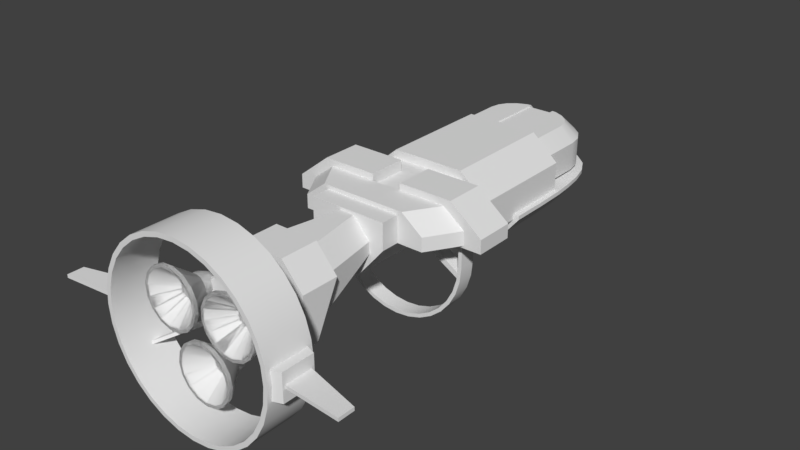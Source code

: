 # Source: PatrolU.blend  (saved by Blender 2.79.0; exported with 4.5.12 LTS)
import bpy
from mathutils import Matrix  # noqa: F401  (used for matrix-valued properties, if any)

bpy.ops.wm.read_factory_settings(use_empty=True)
scene = bpy.context.scene
scene.name = 'Scene'

# ---- collections
col_collection_1 = bpy.data.collections.new('Collection 1'); scene.collection.children.link(col_collection_1)

# ---- materials (node trees are filled in below, after node groups)
mat_material = bpy.data.materials.new('Material')
mat_material.alpha_threshold = 0.0
mat_material.use_transparent_shadow = False
mat_material.roughness = 0.5
mat_material.line_color = (0.0, 0.0, 0.0, 1.0)

# ---- material node trees

# ---- world
world_world = bpy.data.worlds.new('World'); scene.world = world_world
world_world.color = (0.05088, 0.05088, 0.05088)
world_world.use_sun_shadow = False
world_world.sun_shadow_jitter_overblur = 0.0
world_world.cycles.sampling_method = 'MANUAL'

# ---- meshes
me_cylinder = bpy.data.meshes.new('Cylinder')
me_cylinder.from_pydata([(0.0, 12.82, 31.53), (0.0, 12.18, 38.16), (2.501, 12.57, 31.53), (2.376, 11.95, 38.16), (4.906, 11.84, 31.53), (4.661, 11.25, 38.16), (7.123, 10.66, 31.53), (6.767, 10.13, 38.16), (9.065, 9.065, 31.53), (8.612, 8.612, 38.16), (10.66, 7.123, 31.53), (10.13, 6.767, 38.16), (11.84, 4.906, 31.53), (11.25, 4.661, 38.16), (12.63, 1.916, 32.12), (11.95, 2.376, 38.16), (12.82, 2.902e-06, 32.12), (12.18, 1.973e-06, 38.16), (12.63, -1.916, 32.12), (11.95, -2.376, 38.16), (11.84, -4.906, 31.53), (11.25, -4.661, 38.16), (10.66, -7.123, 31.53), (10.13, -6.767, 38.16), (9.065, -9.065, 31.53), (8.612, -8.612, 38.16), (7.123, -10.66, 31.53), (6.767, -10.13, 38.16), (4.906, -11.84, 31.53), (4.661, -11.25, 38.16), (2.501, -12.57, 31.53), (2.376, -11.95, 38.16), (0.0, -12.82, 31.53), (0.0, -12.18, 38.16), (2.501, 12.57, 38.16), (0.0, 12.82, 38.16), (4.906, 11.84, 38.16), (7.123, 10.66, 38.16), (9.065, 9.065, 38.16), (10.66, 7.123, 38.16), (11.84, 4.906, 38.16), (12.63, 1.916, 37.58), (12.82, 2.072e-06, 37.58), (12.63, -1.916, 37.58), (11.84, -4.906, 38.16), (10.66, -7.123, 38.16), (9.065, -9.065, 38.16), (7.123, -10.66, 38.16), (4.906, -11.84, 38.16), (2.501, -12.57, 38.16), (0.0, -12.82, 38.16), (2.376, 11.95, 31.53), (0.0, 12.18, 31.53), (4.661, 11.25, 31.53), (6.767, 10.13, 31.53), (8.612, 8.612, 31.53), (10.13, 6.767, 31.53), (11.25, 4.661, 31.53), (11.95, 2.376, 31.53), (12.18, 1.808e-06, 31.53), (11.95, -2.376, 31.53), (11.25, -4.661, 31.53), (10.13, -6.767, 31.53), (8.612, -8.612, 31.53), (6.767, -10.13, 31.53), (4.661, -11.25, 31.53), (2.376, -11.95, 31.53), (0.0, -12.18, 31.53), (6.238, -4.026, 24.12), (6.238, -4.026, 26.26), (6.238, 2.822, 20.74), (6.238, 2.822, 26.26), (0.0, -4.026, 24.12), (0.0, -4.026, 26.26), (3.494, 1.146, 12.13), (0.0, 2.822, 26.26), (0.9722, 4.887, 26.2), (0.0, 4.983, 26.2), (1.907, 4.604, 26.2), (2.769, 4.143, 26.2), (3.524, 3.524, 26.2), (4.143, 2.769, 26.2), (4.604, 1.907, 26.2), (4.887, 0.9722, 26.2), (4.983, 1.474e-06, 26.2), (4.887, -0.9722, 26.2), (4.604, -1.907, 26.2), (4.143, -2.769, 26.2), (3.524, -3.524, 26.2), (2.769, -4.143, 26.2), (1.907, -4.604, 26.2), (0.9722, -4.887, 26.2), (0.0, -4.983, 26.2), (3.209, -7.856, 24.12), (3.209, -7.856, 26.26), (0.0, -7.856, 24.12), (0.0, -7.856, 26.26), (0.2394, 4.452, 30.47), (0.0, 4.452, 30.47), (0.2394, 4.452, 29.02), (0.0, 4.452, 29.02), (0.1987, 12.34, 34.67), (0.0, 12.34, 34.67), (0.1987, 12.34, 33.47), (0.0, 12.34, 33.47), (3.736, -2.433, 30.47), (3.736, -2.433, 29.02), (10.59, -6.341, 34.67), (10.59, -6.341, 33.47), (3.976, -2.019, 30.47), (3.856, -2.226, 30.47), (3.976, -2.019, 29.02), (10.79, -5.997, 34.67), (10.69, -6.169, 34.67), (10.79, -5.997, 33.47), (3.195, 6.386, 20.74), (3.195, 6.386, 26.26), (0.0, 6.386, 20.74), (0.0, 6.386, 26.26), (5.048, -3.308, 23.77), (5.048, 2.822, 20.74), (0.0, -3.308, 23.77), (0.0, 5.646, 20.74), (2.637, 5.646, 20.74), (3.494, 2.822, 12.13), (0.0, 1.146, 12.13), (0.0, 2.822, 12.13), (0.0, 5.646, 12.13), (1.082, 5.646, 12.13), (0.9069, 4.56, 31.07), (0.9722, 4.887, 30.74), (0.0, 4.649, 31.07), (0.0, 4.983, 30.74), (1.779, 4.295, 31.07), (1.907, 4.604, 30.74), (2.583, 3.865, 31.07), (2.769, 4.143, 30.74), (3.287, 3.287, 31.07), (3.524, 3.524, 30.74), (3.865, 2.583, 31.07), (4.143, 2.769, 30.74), (4.295, 1.779, 31.07), (4.604, 1.907, 30.74), (4.56, 0.907, 31.07), (4.887, 0.9722, 30.74), (4.649, 1.535e-06, 31.07), (4.983, 1.531e-06, 30.74), (4.56, -0.9069, 31.07), (4.887, -0.9722, 30.74), (4.295, -1.779, 31.07), (4.604, -1.907, 30.74), (3.865, -2.583, 31.07), (4.143, -2.769, 30.74), (3.287, -3.287, 31.07), (3.524, -3.524, 30.74), (2.583, -3.865, 31.07), (2.769, -4.143, 30.74), (1.779, -4.295, 31.07), (1.907, -4.604, 30.74), (0.9069, -4.56, 31.07), (0.9722, -4.887, 30.74), (0.0, -4.983, 30.74), (0.0, -4.649, 31.07), (9.952, 2.534, 0.615), (10.48, 2.534, 2.995), (10.48, 2.534, 0.615), (9.952, 2.534, 2.995), (0.0, 1.39, 12.13), (0.0, -1.639, 12.13), (1.1, -1.639, 12.13), (2.09, 1.39, 12.13), (0.0, -1.639, 20.4), (0.0, 1.39, 12.61), (1.1, -1.639, 20.4), (2.09, 1.39, 12.61), (6.57, -1.891, -29.55), (7.669, -3.145, -24.03), (2.543, -5.573, -25.39), (2.543, -3.025, -31.19), (2.543, -6.147, -9.962), (7.883, -3.424, -9.962), (9.656, -0.7869, -22.71), (8.538, -0.7869, -27.97), (2.543, -0.7869, -33.7), (2.543, -6.107, -16.83), (2.543, -5.853, -22.49), (2.543, -4.75, -28.29), (5.626, -0.7869, -31.69), (7.881, -3.405, -16.24), (7.817, -3.281, -21.19), (7.29, -2.741, -26.9), (4.736, -4.893, -25.01), (4.232, -2.709, -30.73), (10.04, -0.7869, -9.962), (4.781, -5.381, -9.962), (9.911, -0.7869, -19.92), (10.03, -0.7869, -15.66), (7.39, -0.7869, -30.09), (9.217, -0.7869, -25.55), (3.768, -0.7869, -33.14), (4.78, -5.347, -16.66), (4.77, -5.13, -22.12), (4.583, -4.189, -27.9), (6.57, -0.2215, -29.55), (7.29, -0.2215, -26.9), (8.538, -0.2215, -27.97), (5.626, -0.2215, -31.69), (4.232, -0.2215, -30.73), (7.883, -0.2215, -9.962), (7.881, -0.2215, -16.24), (7.817, -0.2215, -21.19), (7.669, -0.2215, -24.03), (9.656, -0.2215, -22.71), (4.736, -0.2215, -25.01), (2.543, -0.2215, -25.39), (2.543, -0.2215, -22.49), (2.543, -0.2215, -28.29), (2.543, -0.2215, -16.83), (2.543, -0.2215, -9.962), (2.543, -0.2215, -31.19), (2.543, -0.2215, -33.7), (4.781, -0.2215, -9.962), (10.04, -0.2215, -9.962), (9.911, -0.2215, -19.92), (9.217, -0.2215, -25.55), (7.39, -0.2215, -30.09), (10.03, -0.2215, -15.66), (3.768, -0.2215, -33.14), (4.78, -0.2215, -16.66), (4.77, -0.2215, -22.12), (4.583, -0.2215, -27.9), (1.609, -2.445, 12.13), (5.626, 6.009, 12.13), (0.0, -2.445, 12.13), (0.0, 6.009, 12.13), (1.609, -2.445, -3.559), (5.626, 6.009, -3.559), (0.0, -2.445, -3.559), (0.0, 6.009, -3.559), (5.269, 7.23, -3.323), (0.0, 7.23, -3.323), (0.0, -4.739, -3.323), (5.269, 7.23, -19.84), (0.0, 7.23, -19.84), (0.0, -4.739, -19.84), (9.196, -0.9846, -3.323), (4.417, -4.739, -3.323), (4.417, -4.739, -19.84), (9.196, -0.9846, -19.84), (9.196, 3.796, -3.323), (9.196, 3.796, -19.84), (5.626, 2.276, 12.13), (0.0, 2.681, 12.13), (5.626, 2.276, -3.559), (0.0, 6.247, -4.897), (2.24, 6.247, -4.897), (0.0, -8.534, -8.467), (2.24, -1.522, -31.77), (2.24, -8.534, -24.66), (0.0, -8.534, -24.66), (0.0, -1.522, -31.77), (2.24, -3.845, -5.816), (2.24, -8.534, -8.467), (7.944, 0.3993, -19.48), (1.847, 0.3993, -19.48), (0.0, 6.247, -29.61), (0.0, 4.052, -31.77), (2.24, 4.052, -31.77), (2.24, 6.247, -29.61), (1.847, 0.3993, -31.98), (7.944, 0.3993, -25.9), (3.025, 0.3993, -31.83), (5.009, 0.3993, -30.94), (6.584, 0.3993, -29.56), (7.595, 0.3993, -27.82), (1.847, 6.44, -19.48), (0.0, -12.23, 2.995), (0.0, -12.75, 0.615), (1.942, -12.04, 2.995), (2.044, -12.55, 0.615), (3.808, -11.47, 2.995), (4.009, -11.96, 0.615), (5.529, -10.55, 2.995), (5.82, -10.99, 0.615), (7.037, -9.315, 2.995), (7.407, -9.685, 0.615), (8.275, -7.807, 2.995), (8.71, -8.098, 0.615), (9.194, -6.086, 2.995), (9.678, -6.287, 0.615), (9.761, -4.219, 2.995), (10.27, -4.321, 0.615), (9.952, -2.278, 2.995), (10.48, -2.278, 0.615), (14.63, 1.888, 4.91), (14.63, 1.888, -0.6346), (3.199, 1.888, 4.91), (3.199, 1.888, -0.6346), (14.63, 3.858, 4.91), (14.63, 3.858, -0.6346), (2.186, 3.858, 4.91), (2.186, 3.858, -0.6346), (10.0, 7.522, 4.91), (10.0, 7.522, -0.6346), (2.186, 7.522, 4.91), (2.186, 7.522, -0.6346), (3.292, -0.467, 2.612), (3.292, -0.467, 0.7782), (3.943, 0.2978, 2.612), (3.943, 0.2978, 0.7782), (9.8, -4.366, 0.7782), (9.8, -4.366, 2.612), (9.992, -3.655, 2.612), (9.992, -3.655, 0.7782), (10.48, -2.278, 2.995), (10.27, -4.321, 2.995), (9.678, -6.287, 2.995), (8.71, -8.098, 2.995), (7.407, -9.685, 2.995), (5.82, -10.99, 2.995), (4.009, -11.96, 2.995), (2.044, -12.55, 2.995), (0.0, -12.75, 2.995), (9.952, -2.278, 0.615), (9.761, -4.219, 0.615), (9.194, -6.086, 0.615), (8.275, -7.807, 0.615), (7.037, -9.315, 0.615), (5.529, -10.55, 0.615), (3.808, -11.47, 0.615), (1.942, -12.04, 0.615), (0.0, -12.23, 0.615), (12.57, 2.501, 38.16), (12.57, 2.501, 31.53), (12.82, 2.902e-06, 31.53), (12.82, 2.072e-06, 38.16), (12.57, -2.501, 31.53), (12.57, -2.501, 38.16), (13.89, 2.066e-06, 37.13), (13.89, 2.935e-06, 32.56), (13.89, 1.916, 37.13), (13.89, 1.916, 32.56), (13.89, -1.916, 32.56), (13.89, -1.916, 37.13), (13.89, 2.369e-06, 36.75), (13.89, 2.408e-06, 32.95), (13.89, 0.2327, 36.75), (13.89, 0.2327, 32.95), (13.89, -0.2327, 32.95), (13.89, -0.2327, 36.75), (21.61, 2.396e-06, 37.36), (21.61, 2.5e-06, 35.04), (21.61, 0.2327, 37.36), (21.61, 0.2327, 35.04), (21.61, -0.2327, 35.04), (21.61, -0.2327, 37.36), (0.0, -3.845, -5.816), (7.944, 4.406, -19.48), (5.909, 6.44, -19.48), (5.909, 6.44, -25.71), (7.944, 4.406, -25.9), (1.847, 6.44, -29.93), (1.847, 4.406, -31.98), (7.595, 4.406, -27.82), (5.657, 6.44, -27.11), (6.584, 4.406, -29.56), (4.993, 6.44, -28.25), (5.009, 4.406, -30.94), (3.899, 6.44, -29.21), (3.025, 4.406, -31.83), (2.459, 6.44, -29.85), (12.1, 2.226, 4.91), (0.2122, 2.226, 4.91), (12.1, 4.195, 4.91), (0.0, 4.195, 4.91), (9.017, 6.581, 4.91), (0.0, 6.581, 4.91), (9.303, 2.226, 9.412), (0.2122, 2.226, 9.412), (9.303, 4.195, 9.412), (0.0, 4.195, 9.412), (6.216, 6.581, 9.412), (0.0, 6.581, 9.412), (3.109, 2.46, 31.98), (3.147, 3.046, 31.98), (3.407, 3.573, 31.98), (3.849, 3.96, 31.98), (4.405, 4.149, 31.98), (4.991, 4.111, 31.98), (5.518, 3.851, 31.98), (5.518, 3.851, 31.32), (4.991, 4.111, 31.32), (4.405, 4.149, 31.32), (3.849, 3.96, 31.32), (3.407, 3.573, 31.32), (3.147, 3.046, 31.32), (3.109, 2.46, 31.32), (0.5058, 2.117, 35.33), (0.6112, 3.726, 35.33), (1.324, 5.172, 35.33), (2.536, 6.234, 35.33), (4.062, 6.752, 35.33), (5.671, 6.647, 35.33), (7.116, 5.934, 35.33), (3.419, 2.639, 26.93), (2.892, 2.899, 26.93), (2.306, 2.937, 26.93), (1.75, 2.748, 26.93), (1.308, 2.361, 26.93), (1.048, 1.834, 26.93), (1.01, 1.248, 26.93), (3.298, 1.904, 31.98), (3.685, 1.462, 31.98), (4.212, 1.203, 31.98), (4.798, 1.164, 31.98), (5.354, 1.353, 31.98), (5.796, 1.74, 31.98), (6.056, 2.267, 31.98), (6.094, 2.853, 31.98), (5.905, 3.409, 31.98), (5.905, 3.409, 31.32), (6.094, 2.853, 31.32), (6.056, 2.267, 31.32), (5.796, 1.74, 31.32), (5.354, 1.353, 31.32), (4.798, 1.164, 31.32), (4.212, 1.203, 31.32), (3.685, 1.462, 31.32), (3.298, 1.904, 31.32), (2.087, -0.6207, 35.33), (1.024, 0.5912, 35.33), (3.532, -1.334, 35.33), (5.141, -1.439, 35.33), (6.667, -0.9209, 35.33), (7.879, 0.1419, 35.33), (8.592, 1.588, 35.33), (8.697, 3.196, 35.33), (8.179, 4.722, 35.33), (1.199, 0.692, 26.93), (3.806, 2.197, 26.93), (3.995, 1.641, 26.93), (3.956, 1.055, 26.93), (3.697, 0.5283, 26.93), (3.255, 0.141, 26.93), (2.699, -0.04783, 26.93), (2.113, -0.009411, 26.93), (1.586, 0.2504, 26.93), (0.8969, 2.169, 35.84), (1.366, 0.7884, 35.84), (0.9922, 3.624, 35.84), (1.637, 4.931, 35.84), (2.733, 5.893, 35.84), (4.114, 6.361, 35.84), (5.569, 6.266, 35.84), (6.876, 5.621, 35.84), (7.838, 4.525, 35.84), (2.327, -0.3078, 35.84), (3.634, -0.9526, 35.84), (5.089, -1.048, 35.84), (6.47, -0.5793, 35.84), (7.566, 0.382, 35.84), (8.211, 1.69, 35.84), (8.306, 3.144, 35.84), (0.5058, 2.117, 35.84), (1.024, 0.5912, 35.84), (0.6112, 3.726, 35.84), (1.324, 5.172, 35.84), (2.536, 6.234, 35.84), (4.062, 6.752, 35.84), (5.671, 6.647, 35.84), (7.116, 5.934, 35.84), (8.179, 4.722, 35.84), (2.087, -0.6207, 35.84), (3.532, -1.334, 35.84), (5.141, -1.439, 35.84), (6.667, -0.9209, 35.84), (7.879, 0.1419, 35.84), (8.592, 1.588, 35.84), (8.697, 3.196, 35.84), (3.332, 2.49, 33.05), (3.493, 2.016, 33.05), (3.365, 2.988, 33.05), (3.586, 3.436, 33.05), (3.961, 3.766, 33.05), (4.434, 3.926, 33.05), (4.933, 3.894, 33.05), (5.381, 3.673, 33.05), (5.71, 3.297, 33.05), (3.822, 1.641, 33.05), (4.27, 1.42, 33.05), (4.769, 1.387, 33.05), (5.242, 1.548, 33.05), (5.617, 1.877, 33.05), (5.838, 2.325, 33.05), (5.871, 2.824, 33.05), (3.332, 2.49, 31.75), (3.493, 2.016, 31.75), (3.365, 2.988, 31.75), (3.586, 3.436, 31.75), (3.961, 3.766, 31.75), (4.434, 3.926, 31.75), (4.933, 3.894, 31.75), (5.381, 3.673, 31.75), (5.71, 3.297, 31.75), (3.822, 1.641, 31.75), (4.27, 1.42, 31.75), (4.769, 1.387, 31.75), (5.242, 1.548, 31.75), (5.617, 1.877, 31.75), (5.838, 2.325, 31.75), (5.871, 2.824, 31.75), (-3.685, 1.462, 31.98), (-4.212, 1.203, 31.98), (-4.798, 1.164, 31.98), (-5.354, 1.353, 31.98), (-5.796, 1.74, 31.98), (-6.056, 2.267, 31.98), (-6.094, 2.853, 31.98), (-6.094, 2.853, 31.32), (-6.056, 2.267, 31.32), (-5.796, 1.74, 31.32), (-5.354, 1.353, 31.32), (-4.798, 1.164, 31.32), (-4.212, 1.203, 31.32), (-3.685, 1.462, 31.32), (-2.087, -0.6207, 35.33), (-3.532, -1.334, 35.33), (-5.141, -1.439, 35.33), (-6.667, -0.9209, 35.33), (-7.879, 0.1419, 35.33), (-8.592, 1.588, 35.33), (-8.697, 3.196, 35.33), (-3.995, 1.641, 26.93), (-3.956, 1.055, 26.93), (-3.697, 0.5283, 26.93), (-3.255, 0.141, 26.93), (-2.699, -0.04783, 26.93), (-2.113, -0.009412, 26.93), (-1.586, 0.2504, 26.93), (-3.298, 1.904, 31.98), (-3.109, 2.46, 31.98), (-3.147, 3.046, 31.98), (-3.407, 3.573, 31.98), (-3.849, 3.96, 31.98), (-4.405, 4.149, 31.98), (-4.991, 4.111, 31.98), (-5.518, 3.851, 31.98), (-5.905, 3.409, 31.98), (-5.905, 3.409, 31.32), (-5.518, 3.851, 31.32), (-4.991, 4.111, 31.32), (-4.405, 4.149, 31.32), (-3.849, 3.96, 31.32), (-3.407, 3.573, 31.32), (-3.147, 3.046, 31.32), (-3.109, 2.46, 31.32), (-3.298, 1.904, 31.32), (-0.5058, 2.117, 35.33), (-1.024, 0.5912, 35.33), (-0.6112, 3.726, 35.33), (-1.324, 5.172, 35.33), (-2.536, 6.234, 35.33), (-4.062, 6.752, 35.33), (-5.671, 6.647, 35.33), (-7.116, 5.934, 35.33), (-8.179, 4.722, 35.33), (-1.199, 0.692, 26.93), (-3.806, 2.197, 26.93), (-3.419, 2.639, 26.93), (-2.892, 2.899, 26.93), (-2.306, 2.937, 26.93), (-1.75, 2.748, 26.93), (-1.308, 2.361, 26.93), (-1.048, 1.834, 26.93), (-1.01, 1.248, 26.93), (-2.327, -0.3078, 35.84), (-1.366, 0.7884, 35.84), (-3.634, -0.9526, 35.84), (-5.089, -1.048, 35.84), (-6.47, -0.5793, 35.84), (-7.566, 0.382, 35.84), (-8.211, 1.69, 35.84), (-8.306, 3.144, 35.84), (-7.838, 4.525, 35.84), (-0.8969, 2.169, 35.84), (-0.9922, 3.624, 35.84), (-1.637, 4.931, 35.84), (-2.733, 5.893, 35.84), (-4.114, 6.361, 35.84), (-5.569, 6.266, 35.84), (-6.876, 5.621, 35.84), (-2.087, -0.6207, 35.84), (-1.024, 0.5912, 35.84), (-3.532, -1.334, 35.84), (-5.141, -1.439, 35.84), (-6.667, -0.9209, 35.84), (-7.879, 0.1419, 35.84), (-8.592, 1.588, 35.84), (-8.697, 3.196, 35.84), (-8.179, 4.722, 35.84), (-0.5058, 2.117, 35.84), (-0.6112, 3.726, 35.84), (-1.324, 5.172, 35.84), (-2.536, 6.234, 35.84), (-4.062, 6.752, 35.84), (-5.671, 6.647, 35.84), (-7.116, 5.934, 35.84), (-3.822, 1.641, 33.05), (-3.493, 2.016, 33.05), (-4.27, 1.42, 33.05), (-4.769, 1.387, 33.05), (-5.242, 1.548, 33.05), (-5.617, 1.877, 33.05), (-5.838, 2.325, 33.05), (-5.871, 2.824, 33.05), (-5.71, 3.297, 33.05), (-3.332, 2.49, 33.05), (-3.365, 2.988, 33.05), (-3.586, 3.436, 33.05), (-3.961, 3.766, 33.05), (-4.434, 3.926, 33.05), (-4.933, 3.894, 33.05), (-5.381, 3.673, 33.05), (-3.822, 1.641, 31.75), (-3.493, 2.016, 31.75), (-4.27, 1.42, 31.75), (-4.769, 1.387, 31.75), (-5.242, 1.548, 31.75), (-5.617, 1.877, 31.75), (-5.838, 2.325, 31.75), (-5.871, 2.824, 31.75), (-5.71, 3.297, 31.75), (-3.332, 2.49, 31.75), (-3.365, 2.988, 31.75), (-3.586, 3.436, 31.75), (-3.961, 3.766, 31.75), (-4.434, 3.926, 31.75), (-4.933, 3.894, 31.75), (-5.381, 3.673, 31.75), (0.5761, -3.923, 31.98), (1.065, -4.249, 31.98), (1.391, -4.737, 31.98), (1.505, -5.313, 31.98), (1.391, -5.89, 31.98), (1.065, -6.378, 31.98), (0.5761, -6.704, 31.98), (0.5761, -6.704, 31.32), (1.065, -6.378, 31.32), (1.391, -5.89, 31.32), (1.505, -5.313, 31.32), (1.391, -4.737, 31.32), (1.065, -4.249, 31.32), (0.5761, -3.923, 31.32), (1.581, -1.497, 35.33), (2.921, -2.392, 35.33), (3.817, -3.733, 35.33), (4.131, -5.313, 35.33), (3.817, -6.894, 35.33), (2.921, -8.234, 35.33), (1.581, -9.13, 35.33), (0.5761, -4.28, 26.93), (1.065, -3.954, 26.93), (1.391, -3.466, 26.93), (1.505, -2.889, 26.93), (1.391, -2.313, 26.93), (1.065, -1.825, 26.93), (0.5761, -1.499, 26.93), (7.45e-07, -3.808, 31.98), (-0.5761, -3.923, 31.98), (-1.065, -4.249, 31.98), (-1.391, -4.737, 31.98), (-1.505, -5.313, 31.98), (-1.391, -5.89, 31.98), (-1.065, -6.378, 31.98), (-0.5761, -6.704, 31.98), (7.45e-07, -6.819, 31.98), (7.45e-07, -6.819, 31.32), (-0.5761, -6.704, 31.32), (-1.065, -6.378, 31.32), (-1.391, -5.89, 31.32), (-1.505, -5.313, 31.32), (-1.391, -4.737, 31.32), (-1.065, -4.249, 31.32), (-0.5761, -3.923, 31.32), (7.45e-07, -3.808, 31.32), (-1.581, -1.497, 35.33), (7.45e-07, -1.182, 35.33), (-2.921, -2.392, 35.33), (-3.817, -3.733, 35.33), (-4.131, -5.313, 35.33), (-3.817, -6.894, 35.33), (-2.921, -8.234, 35.33), (-1.581, -9.13, 35.33), (7.45e-07, -9.444, 35.33), (7.45e-07, -1.384, 26.93), (7.45e-07, -4.395, 26.93), (-0.5761, -4.28, 26.93), (-1.065, -3.954, 26.93), (-1.391, -3.466, 26.93), (-1.505, -2.889, 26.93), (-1.391, -2.313, 26.93), (-1.065, -1.825, 26.93), (-0.5761, -1.499, 26.93), (1.43, -1.861, 35.84), (5.638e-07, -1.577, 35.84), (2.642, -2.671, 35.84), (3.452, -3.883, 35.84), (3.737, -5.313, 35.84), (3.452, -6.743, 35.84), (2.642, -7.956, 35.84), (1.43, -8.766, 35.84), (5.638e-07, -9.05, 35.84), (-1.43, -1.861, 35.84), (-2.642, -2.671, 35.84), (-3.452, -3.883, 35.84), (-3.737, -5.313, 35.84), (-3.452, -6.743, 35.84), (-2.642, -7.956, 35.84), (-1.43, -8.766, 35.84), (1.581, -1.497, 35.84), (5.638e-07, -1.182, 35.84), (2.921, -2.392, 35.84), (3.817, -3.733, 35.84), (4.131, -5.313, 35.84), (3.817, -6.894, 35.84), (2.921, -8.234, 35.84), (1.581, -9.13, 35.84), (5.638e-07, -9.444, 35.84), (-1.581, -1.497, 35.84), (-2.921, -2.392, 35.84), (-3.817, -3.733, 35.84), (-4.131, -5.313, 35.84), (-3.817, -6.894, 35.84), (-2.921, -8.234, 35.84), (-1.581, -9.13, 35.84), (0.49, -4.13, 33.05), (-1.574e-06, -4.033, 33.05), (0.9054, -4.408, 33.05), (1.183, -4.823, 33.05), (1.28, -5.313, 33.05), (1.183, -5.803, 33.05), (0.9054, -6.219, 33.05), (0.49, -6.496, 33.05), (-1.574e-06, -6.594, 33.05), (-0.49, -4.13, 33.05), (-0.9054, -4.408, 33.05), (-1.183, -4.823, 33.05), (-1.28, -5.313, 33.05), (-1.183, -5.803, 33.05), (-0.9054, -6.219, 33.05), (-0.49, -6.496, 33.05), (0.49, -4.13, 31.75), (-6.758e-07, -4.033, 31.75), (0.9054, -4.408, 31.75), (1.183, -4.823, 31.75), (1.28, -5.313, 31.75), (1.183, -5.803, 31.75), (0.9054, -6.219, 31.75), (0.49, -6.496, 31.75), (-6.758e-07, -6.594, 31.75), (-0.49, -4.13, 31.75), (-0.9054, -4.408, 31.75), (-1.183, -4.823, 31.75), (-1.28, -5.313, 31.75), (-1.183, -5.803, 31.75), (-0.9054, -6.219, 31.75), (-0.49, -6.496, 31.75)], [], [(0, 35, 34, 2), (2, 34, 36, 4), (4, 36, 37, 6), (6, 37, 38, 8), (8, 38, 39, 10), (10, 39, 40, 12), (12, 40, 332, 333), (18, 16, 339, 342), (43, 18, 342, 343), (336, 337, 44, 20), (20, 44, 45, 22), (22, 45, 46, 24), (24, 46, 47, 26), (26, 47, 48, 28), (28, 48, 49, 30), (30, 49, 50, 32), (15, 13, 57, 58), (1, 3, 34, 35), (3, 5, 36, 34), (5, 7, 37, 36), (7, 9, 38, 37), (9, 11, 39, 38), (11, 13, 40, 39), (13, 15, 332, 40), (15, 17, 335, 332), (17, 19, 337, 335), (19, 21, 44, 337), (21, 23, 45, 44), (23, 25, 46, 45), (25, 27, 47, 46), (27, 29, 48, 47), (29, 31, 49, 48), (31, 33, 50, 49), (0, 2, 51, 52), (17, 15, 58, 59), (19, 17, 59, 60), (21, 19, 60, 61), (23, 21, 61, 62), (25, 23, 62, 63), (27, 25, 63, 64), (29, 27, 64, 65), (3, 1, 52, 51), (31, 29, 65, 66), (5, 3, 51, 53), (33, 31, 66, 67), (7, 5, 53, 54), (9, 7, 54, 55), (11, 9, 55, 56), (13, 11, 56, 57), (2, 4, 53, 51), (4, 6, 54, 53), (6, 8, 55, 54), (8, 10, 56, 55), (10, 12, 57, 56), (12, 333, 58, 57), (333, 334, 59, 58), (334, 336, 60, 59), (336, 20, 61, 60), (20, 22, 62, 61), (22, 24, 63, 62), (24, 26, 64, 63), (26, 28, 65, 64), (28, 30, 66, 65), (30, 32, 67, 66), (68, 70, 71, 69), (115, 70, 120, 123), (69, 71, 75, 73), (70, 68, 119, 120), (69, 73, 96, 94), (130, 134, 78, 76), (140, 142, 82, 81), (156, 158, 90, 89), (142, 144, 83, 82), (158, 160, 91, 90), (144, 146, 84, 83), (160, 161, 92, 91), (146, 148, 85, 84), (129, 131, 162, 159, 157, 155, 153, 151, 149, 147, 145, 143, 141, 139, 137, 135, 133), (148, 150, 86, 85), (134, 136, 79, 78), (150, 152, 87, 86), (136, 138, 80, 79), (152, 154, 88, 87), (138, 140, 81, 80), (154, 156, 89, 88), (93, 94, 96, 95), (72, 68, 93, 95), (68, 69, 94, 93), (97, 99, 103, 101), (98, 97, 101, 102), (99, 100, 104, 103), (105, 106, 108, 107), (110, 105, 107, 113), (109, 112, 114, 111), (110, 113, 112, 109), (111, 114, 108, 106), (115, 117, 118, 116), (75, 71, 116, 118), (71, 70, 115, 116), (120, 119, 74, 124), (123, 120, 124, 128), (68, 72, 121, 119), (117, 115, 123, 122), (124, 74, 125, 126), (124, 126, 127, 128), (122, 123, 128, 127), (119, 121, 125, 74), (130, 132, 131, 129), (134, 130, 129, 133), (136, 134, 133, 135), (138, 136, 135, 137), (140, 138, 137, 139), (142, 140, 139, 141), (144, 142, 141, 143), (146, 144, 143, 145), (148, 146, 145, 147), (150, 148, 147, 149), (152, 150, 149, 151), (154, 152, 151, 153), (156, 154, 153, 155), (158, 156, 155, 157), (160, 158, 157, 159), (161, 160, 159, 162), (132, 130, 76, 77), (293, 323, 163, 165), (323, 292, 166, 163), (292, 314, 164, 166), (314, 293, 165, 164), (170, 169, 168, 167), (170, 167, 172, 174), (168, 169, 173, 171), (169, 170, 174, 173), (198, 190, 175, 182), (192, 178, 183, 199), (181, 176, 190, 198), (187, 175, 192, 199), (196, 193, 180, 188), (194, 200, 188, 180), (195, 189, 176, 181), (189, 201, 191, 176), (191, 177, 186, 202), (190, 176, 191, 202), (201, 185, 177, 191), (200, 184, 185, 201), (200, 194, 179, 184), (202, 186, 178, 192), (196, 188, 189, 195), (200, 201, 189, 188), (175, 190, 202, 192), (182, 175, 187, 197), (224, 205, 203, 204), (207, 227, 220, 219), (212, 224, 204, 211), (206, 227, 207, 203), (226, 209, 208, 222), (221, 208, 209, 228), (223, 212, 211, 210), (210, 211, 213, 229), (213, 230, 216, 214), (204, 230, 213, 211), (229, 213, 214, 215), (228, 229, 215, 217), (228, 217, 218, 221), (230, 207, 219, 216), (226, 223, 210, 209), (228, 209, 210, 229), (203, 207, 230, 204), (205, 225, 206, 203), (196, 195, 223, 226), (193, 196, 226, 222), (197, 187, 206, 225), (199, 183, 220, 227), (187, 199, 227, 206), (195, 181, 212, 223), (181, 198, 224, 212), (198, 182, 205, 224), (182, 197, 225, 205), (251, 252, 233, 231), (231, 233, 237, 235), (234, 232, 236, 238), (251, 231, 235, 253), (239, 242, 243, 240), (241, 244, 247, 246), (245, 248, 250, 249), (247, 244, 243, 242, 250, 248), (245, 246, 247, 248), (249, 250, 242, 239), (183, 178, 219, 220), (186, 216, 219, 178), (186, 177, 214, 216), (185, 215, 214, 177), (185, 184, 217, 215), (184, 179, 218, 217), (232, 251, 253, 236), (232, 234, 252, 251), (266, 267, 257, 260), (259, 258, 262, 256), (257, 261, 262, 258), (267, 268, 255, 261, 257), (260, 257, 258, 259), (369, 271, 269, 362), (267, 266, 265, 268), (254, 255, 268, 265), (263, 264, 269, 271, 272, 273, 274, 270), (363, 274, 273, 365), (367, 272, 271, 369), (365, 273, 272, 367), (360, 270, 274, 363), (358, 359, 364, 366, 368, 370, 361, 275), (290, 292, 323, 324), (278, 276, 322, 321), (240, 241, 246, 245, 249, 239), (280, 278, 321, 320), (282, 280, 320, 319), (284, 282, 319, 318), (286, 284, 318, 317), (288, 286, 317, 316), (290, 288, 316, 315), (292, 290, 315, 314), (279, 321, 322, 277), (281, 320, 321, 279), (283, 319, 320, 281), (285, 318, 319, 283), (287, 317, 318, 285), (289, 316, 317, 287), (291, 315, 316, 289), (293, 314, 315, 291), (296, 294, 298, 300), (295, 294, 296, 297), (301, 300, 304, 305), (297, 296, 300, 301), (294, 295, 299, 298), (295, 297, 301, 299), (303, 305, 304, 302), (298, 299, 303, 302), (299, 301, 305, 303), (300, 298, 302, 304), (193, 222, 208, 180), (309, 308, 312, 313), (308, 306, 311, 312), (307, 309, 313, 310), (306, 307, 310, 311), (288, 290, 324, 325), (286, 288, 325, 326), (284, 286, 326, 327), (282, 284, 327, 328), (280, 282, 328, 329), (278, 280, 329, 330), (276, 278, 330, 331), (293, 291, 324, 323), (291, 289, 325, 324), (289, 287, 326, 325), (287, 285, 327, 326), (285, 283, 328, 327), (283, 281, 329, 328), (281, 279, 330, 329), (279, 277, 331, 330), (41, 14, 333, 332), (14, 16, 334, 333), (42, 41, 332, 335), (16, 18, 336, 334), (43, 42, 335, 337), (18, 43, 337, 336), (342, 339, 345, 348), (343, 342, 348, 349), (16, 14, 341, 339), (42, 43, 343, 338), (41, 42, 338, 340), (14, 41, 340, 341), (346, 344, 350, 352), (344, 349, 355, 350), (339, 341, 347, 345), (338, 343, 349, 344), (340, 338, 344, 346), (341, 340, 346, 347), (353, 352, 350, 351), (351, 350, 355, 354), (347, 346, 352, 353), (349, 348, 354, 355), (348, 345, 351, 354), (345, 347, 353, 351), (194, 221, 218, 179), (194, 180, 208, 221), (256, 262, 261, 356), (360, 363, 364, 359), (363, 365, 366, 364), (365, 367, 368, 366), (367, 369, 370, 368), (369, 362, 361, 370), (357, 360, 359, 358), (263, 270, 360, 357), (264, 275, 361, 362, 269), (372, 374, 373, 371), (374, 376, 375, 373), (378, 377, 379, 380), (380, 379, 381, 382), (371, 373, 379, 377), (372, 371, 377, 378), (374, 372, 378, 380), (373, 375, 381, 379), (375, 376, 382, 381), (411, 383, 396, 428), (389, 419, 420, 390), (385, 386, 393, 394), (388, 389, 390, 391), (384, 385, 394, 395), (387, 388, 391, 392), (383, 384, 395, 396), (395, 394, 408, 409), (388, 387, 401, 402), (386, 387, 392, 393), (385, 384, 398, 399), (389, 388, 402, 403), (386, 385, 399, 400), (383, 411, 430, 397), (419, 389, 403, 437), (387, 386, 400, 401), (384, 383, 397, 398), (392, 391, 405, 406), (396, 395, 409, 410), (393, 392, 406, 407), (390, 420, 439, 404), (428, 396, 410, 438), (394, 393, 407, 408), (391, 390, 404, 405), (411, 428, 427, 412), (418, 421, 420, 419), (414, 425, 424, 415), (417, 422, 421, 418), (413, 426, 425, 414), (416, 423, 422, 417), (412, 427, 426, 413), (426, 445, 444, 425), (417, 435, 434, 416), (415, 424, 423, 416), (414, 432, 431, 413), (418, 436, 435, 417), (415, 433, 432, 414), (412, 429, 430, 411), (419, 437, 436, 418), (416, 434, 433, 415), (413, 431, 429, 412), (423, 442, 441, 422), (427, 446, 445, 426), (424, 443, 442, 423), (421, 440, 439, 420), (428, 438, 446, 427), (425, 444, 443, 424), (422, 441, 440, 421), (432, 433, 475, 474), (447, 448, 480, 479), (398, 397, 463, 465), (433, 434, 476, 475), (399, 398, 465, 466), (434, 435, 477, 476), (400, 399, 466, 467), (435, 436, 478, 477), (401, 400, 467, 468), (436, 437, 471, 478), (402, 401, 468, 469), (430, 429, 472, 464), (403, 402, 469, 470), (429, 431, 473, 472), (437, 403, 470, 471), (431, 432, 474, 473), (397, 430, 464, 463), (448, 447, 463, 464), (447, 449, 465, 463), (449, 450, 466, 465), (450, 451, 467, 466), (451, 452, 468, 467), (452, 453, 469, 468), (453, 454, 470, 469), (454, 455, 471, 470), (456, 448, 464, 472), (457, 456, 472, 473), (458, 457, 473, 474), (459, 458, 474, 475), (460, 459, 475, 476), (461, 460, 476, 477), (462, 461, 477, 478), (455, 462, 478, 471), (485, 484, 500, 501), (462, 455, 487, 494), (448, 456, 488, 480), (449, 447, 479, 481), (456, 457, 489, 488), (450, 449, 481, 482), (457, 458, 490, 489), (451, 450, 482, 483), (458, 459, 491, 490), (452, 451, 483, 484), (459, 460, 492, 491), (453, 452, 484, 485), (460, 461, 493, 492), (454, 453, 485, 486), (461, 462, 494, 493), (455, 454, 486, 487), (496, 504, 505, 506, 507, 508, 509, 510, 503, 502, 501, 500, 499, 498, 497, 495), (492, 493, 509, 508), (486, 485, 501, 502), (493, 494, 510, 509), (487, 486, 502, 503), (479, 480, 496, 495), (494, 487, 503, 510), (480, 488, 504, 496), (481, 479, 495, 497), (488, 489, 505, 504), (482, 481, 497, 498), (489, 490, 506, 505), (483, 482, 498, 499), (490, 491, 507, 506), (484, 483, 499, 500), (491, 492, 508, 507), (539, 511, 524, 556), (517, 547, 548, 518), (513, 514, 521, 522), (516, 517, 518, 519), (512, 513, 522, 523), (515, 516, 519, 520), (511, 512, 523, 524), (523, 522, 536, 537), (516, 515, 529, 530), (514, 515, 520, 521), (513, 512, 526, 527), (517, 516, 530, 531), (514, 513, 527, 528), (511, 539, 558, 525), (547, 517, 531, 565), (515, 514, 528, 529), (512, 511, 525, 526), (520, 519, 533, 534), (524, 523, 537, 538), (521, 520, 534, 535), (518, 548, 567, 532), (556, 524, 538, 566), (522, 521, 535, 536), (519, 518, 532, 533), (539, 556, 555, 540), (546, 549, 548, 547), (542, 553, 552, 543), (545, 550, 549, 546), (541, 554, 553, 542), (544, 551, 550, 545), (540, 555, 554, 541), (554, 573, 572, 553), (545, 563, 562, 544), (543, 552, 551, 544), (542, 560, 559, 541), (546, 564, 563, 545), (543, 561, 560, 542), (540, 557, 558, 539), (547, 565, 564, 546), (544, 562, 561, 543), (541, 559, 557, 540), (551, 570, 569, 550), (555, 574, 573, 554), (552, 571, 570, 551), (549, 568, 567, 548), (556, 566, 574, 555), (553, 572, 571, 552), (550, 569, 568, 549), (560, 561, 603, 602), (575, 576, 608, 607), (526, 525, 591, 593), (561, 562, 604, 603), (527, 526, 593, 594), (562, 563, 605, 604), (528, 527, 594, 595), (563, 564, 606, 605), (529, 528, 595, 596), (564, 565, 599, 606), (530, 529, 596, 597), (558, 557, 600, 592), (531, 530, 597, 598), (557, 559, 601, 600), (565, 531, 598, 599), (559, 560, 602, 601), (525, 558, 592, 591), (576, 575, 591, 592), (575, 577, 593, 591), (577, 578, 594, 593), (578, 579, 595, 594), (579, 580, 596, 595), (580, 581, 597, 596), (581, 582, 598, 597), (582, 583, 599, 598), (584, 576, 592, 600), (585, 584, 600, 601), (586, 585, 601, 602), (587, 586, 602, 603), (588, 587, 603, 604), (589, 588, 604, 605), (590, 589, 605, 606), (583, 590, 606, 599), (613, 612, 628, 629), (590, 583, 615, 622), (576, 584, 616, 608), (577, 575, 607, 609), (584, 585, 617, 616), (578, 577, 609, 610), (585, 586, 618, 617), (579, 578, 610, 611), (586, 587, 619, 618), (580, 579, 611, 612), (587, 588, 620, 619), (581, 580, 612, 613), (588, 589, 621, 620), (582, 581, 613, 614), (589, 590, 622, 621), (583, 582, 614, 615), (624, 632, 633, 634, 635, 636, 637, 638, 631, 630, 629, 628, 627, 626, 625, 623), (620, 621, 637, 636), (614, 613, 629, 630), (621, 622, 638, 637), (615, 614, 630, 631), (607, 608, 624, 623), (622, 615, 631, 638), (608, 616, 632, 624), (609, 607, 623, 625), (616, 617, 633, 632), (610, 609, 625, 626), (617, 618, 634, 633), (611, 610, 626, 627), (618, 619, 635, 634), (612, 611, 627, 628), (619, 620, 636, 635), (667, 639, 652, 684), (645, 675, 676, 646), (641, 642, 649, 650), (644, 645, 646, 647), (640, 641, 650, 651), (643, 644, 647, 648), (639, 640, 651, 652), (651, 650, 664, 665), (644, 643, 657, 658), (642, 643, 648, 649), (641, 640, 654, 655), (645, 644, 658, 659), (642, 641, 655, 656), (639, 667, 686, 653), (675, 645, 659, 693), (643, 642, 656, 657), (640, 639, 653, 654), (648, 647, 661, 662), (652, 651, 665, 666), (649, 648, 662, 663), (646, 676, 695, 660), (684, 652, 666, 694), (650, 649, 663, 664), (647, 646, 660, 661), (667, 684, 683, 668), (674, 677, 676, 675), (670, 681, 680, 671), (673, 678, 677, 674), (669, 682, 681, 670), (672, 679, 678, 673), (668, 683, 682, 669), (682, 701, 700, 681), (673, 691, 690, 672), (671, 680, 679, 672), (670, 688, 687, 669), (674, 692, 691, 673), (671, 689, 688, 670), (668, 685, 686, 667), (675, 693, 692, 674), (672, 690, 689, 671), (669, 687, 685, 668), (679, 698, 697, 678), (683, 702, 701, 682), (680, 699, 698, 679), (677, 696, 695, 676), (684, 694, 702, 683), (681, 700, 699, 680), (678, 697, 696, 677), (688, 689, 731, 730), (703, 704, 736, 735), (654, 653, 719, 721), (689, 690, 732, 731), (655, 654, 721, 722), (690, 691, 733, 732), (656, 655, 722, 723), (691, 692, 734, 733), (657, 656, 723, 724), (692, 693, 727, 734), (658, 657, 724, 725), (686, 685, 728, 720), (659, 658, 725, 726), (685, 687, 729, 728), (693, 659, 726, 727), (687, 688, 730, 729), (653, 686, 720, 719), (704, 703, 719, 720), (703, 705, 721, 719), (705, 706, 722, 721), (706, 707, 723, 722), (707, 708, 724, 723), (708, 709, 725, 724), (709, 710, 726, 725), (710, 711, 727, 726), (712, 704, 720, 728), (713, 712, 728, 729), (714, 713, 729, 730), (715, 714, 730, 731), (716, 715, 731, 732), (717, 716, 732, 733), (718, 717, 733, 734), (711, 718, 734, 727), (741, 740, 756, 757), (718, 711, 743, 750), (704, 712, 744, 736), (705, 703, 735, 737), (712, 713, 745, 744), (706, 705, 737, 738), (713, 714, 746, 745), (707, 706, 738, 739), (714, 715, 747, 746), (708, 707, 739, 740), (715, 716, 748, 747), (709, 708, 740, 741), (716, 717, 749, 748), (710, 709, 741, 742), (717, 718, 750, 749), (711, 710, 742, 743), (752, 760, 761, 762, 763, 764, 765, 766, 759, 758, 757, 756, 755, 754, 753, 751), (748, 749, 765, 764), (742, 741, 757, 758), (749, 750, 766, 765), (743, 742, 758, 759), (735, 736, 752, 751), (750, 743, 759, 766), (736, 744, 760, 752), (737, 735, 751, 753), (744, 745, 761, 760), (738, 737, 753, 754), (745, 746, 762, 761), (739, 738, 754, 755), (746, 747, 763, 762), (740, 739, 755, 756), (747, 748, 764, 763)])
me_cylinder.polygons.foreach_set('use_smooth', [True] * 640)
_k = set([(68, 72), (70, 120), (74, 125), (119, 121), (120, 124), (124, 126), (167, 170), (168, 169), (171, 173), (172, 174), (231, 233), (232, 234), (235, 237), (236, 238), (239, 240), (241, 246), (242, 243), (244, 247), (254, 255), (263, 264), (265, 268), (266, 267), (294, 295), (298, 299), (302, 303)])
me_cylinder.attributes.new('sharp_edge', 'BOOLEAN', 'EDGE').data.foreach_set('value', [ (min(e.vertices), max(e.vertices)) in _k for e in me_cylinder.edges])
me_cylinder.materials.append(mat_material)
me_cylinder.use_remesh_preserve_volume = False
me_cylinder.use_remesh_preserve_attributes = False
me_cylinder.use_mirror_vertex_groups = False
me_cylinder.update()

# ---- objects
ob_cylinder = bpy.data.objects.new('Cylinder', me_cylinder)

# ---- transforms, parenting, visibility, modifiers, constraints
ob_cylinder.location = (0.0, 0.0, 0.0)
ob_cylinder.rotation_euler = (1.571, -0.0, 0.0)
ob_cylinder.lineart.crease_threshold = 0.0
_m = ob_cylinder.modifiers.new('Mirror', 'MIRROR')
_m.use_clip = True
_m = ob_cylinder.modifiers.new('EdgeSplit', 'EDGE_SPLIT')

# ---- collection membership
col_collection_1.objects.link(ob_cylinder)

# ---- scene / render settings (as saved in the file)
scene.frame_start = 1; scene.frame_end = 250; scene.frame_set(1)
scene.render.engine = 'BLENDER_EEVEE_NEXT'
scene.render.resolution_percentage = 50
scene.render.dither_intensity = 0.0
scene.cycles.use_denoising = False
scene.cycles.samples = 128
scene.cycles.sampling_pattern = 'TABULATED_SOBOL'
scene.cycles.use_adaptive_sampling = False
scene.cycles.use_light_tree = False
scene.cycles.blur_glossy = 0.0
scene.cycles.sample_clamp_indirect = 0.0
scene.view_settings.view_transform = 'Standard'
bpy.context.view_layer.update()

# ---- added for rendering (the .blend has no active camera and no usable light): camera, sun
cam_auto = bpy.data.cameras.new('AutoCamera')
cam_auto.lens = 50.0
cam_auto.sensor_width = 36.0
cam_auto.clip_end = 1423.92
ob_auto_camera = bpy.data.objects.new('AutoCamera', cam_auto)
scene.collection.objects.link(ob_auto_camera)
ob_auto_camera.location = (81.1352, -99.5927, 64.9082)
ob_auto_camera.rotation_euler = (1.09748, -7.21219e-08, 0.694738)
scene.camera = ob_auto_camera
light_auto_sun = bpy.data.lights.new('AutoSun', 'SUN')
light_auto_sun.energy = 3.0
light_auto_sun.angle = 0.0523599
ob_auto_sun = bpy.data.objects.new('AutoSun', light_auto_sun)
scene.collection.objects.link(ob_auto_sun)
ob_auto_sun.rotation_euler = (0.872665, 0.174533, 0.523599)
bpy.context.view_layer.update()
